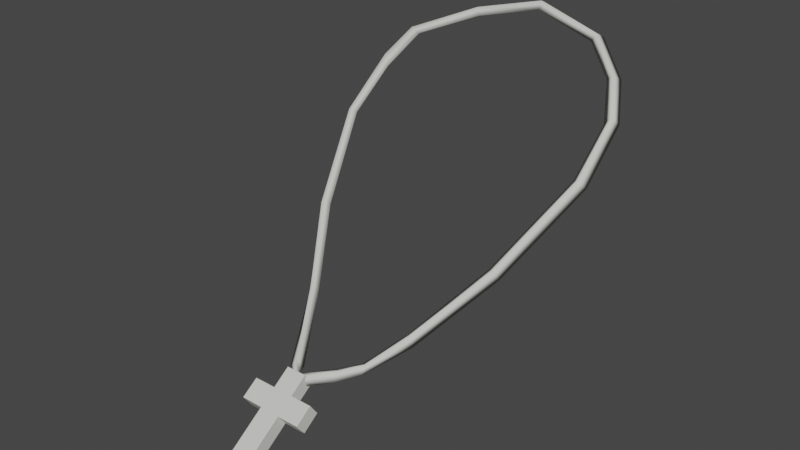# Source: untitled2.blend  (saved by Blender 3.3.6; exported with 4.5.12 LTS)
import bpy
from mathutils import Matrix  # noqa: F401  (used for matrix-valued properties, if any)

bpy.ops.wm.read_factory_settings(use_empty=True)
scene = bpy.context.scene
scene.name = 'crossnecklace'

# ---- collections
col_collection = bpy.data.collections.new('Collection'); scene.collection.children.link(col_collection)
col_crossnecklace = bpy.data.collections.new('crossnecklace'); scene.collection.children.link(col_crossnecklace)

# ---- materials (node trees are filled in below, after node groups)
mat_models_player_scout_scout_red = bpy.data.materials.new('models\\player\\scout\\scout_red')
mat_models_player_scout_scout_red.use_transparent_shadow = False
mat_models_player_scout_scout_red.diffuse_color = (0.6744, 0.6869, 0.6351, 1.0)

# ---- material node trees

# ---- world
world_world = bpy.data.worlds.new('World'); scene.world = world_world
world_world.use_nodes = True; world_world.node_tree.nodes.clear()
_N = world_world.node_tree.nodes; _L = world_world.node_tree.links
n0 = _N.new('ShaderNodeOutputWorld'); n0.name = 'World Output'; n0.location = (300, 300)
n1 = _N.new('ShaderNodeBackground'); n1.name = 'Background'; n1.location = (10, 300)
n1.inputs[0].default_value = (0.05088, 0.05088, 0.05088, 1.0)
_L.new(n1.outputs[0], n0.inputs[0])
n0.is_active_output = True
world_world.color = (0.05088, 0.05088, 0.05088)
world_world.use_sun_shadow = False
world_world.sun_shadow_jitter_overblur = 0.0

# ---- meshes
me_crossnecklace = bpy.data.meshes.new('crossnecklace')
me_crossnecklace.from_pydata([(-0.01657, -2.466, 66.29), (-0.3098, -2.291, 66.36), (-0.01741, -2.734, 66.26), (-0.04151, -2.692, 66.05), (-0.3934, -2.379, 66.18), (-0.1965, -2.191, 66.22), (-1.12, -0.7828, 66.93), (-1.233, -0.9007, 66.99), (-1.994, 0.5266, 68.02), (-2.132, 0.4052, 68.06), (-2.715, 2.187, 69.37), (-2.237, 0.5131, 67.88), (-2.978, 2.234, 69.26), (-2.86, 2.106, 69.43), (-2.927, 3.347, 70.13), (-2.844, 3.279, 70.36), (-2.685, 4.124, 70.74), (-2.617, 3.919, 70.86), (-1.35, 4.59, 71.39), (-1.321, -0.8754, 66.77), (-2.68, 3.177, 70.15), (-2.433, 3.943, 70.75), (-1.397, 4.807, 71.28), (-1.282, 4.538, 71.22), (0.0, 4.904, 71.51), (0.0, 4.976, 71.69), (1.575, 4.591, 71.39), (0.0, 5.208, 71.59), (1.627, 4.807, 71.28), (1.499, 4.539, 71.22), (2.252, 3.945, 70.75), (2.398, 3.927, 70.86), (2.823, 3.252, 70.33), (2.688, 3.195, 70.16), (2.863, 2.092, 69.42), (2.717, 2.173, 69.36), (2.057, 0.5053, 67.96), (2.294, 0.4885, 67.8), (1.202, -0.8209, 66.83), (1.385, -0.9201, 66.65), (0.7607, -1.626, 66.39), (2.98, 2.221, 69.25), (2.481, 4.119, 70.74), (2.927, 3.364, 70.15), (0.9084, -1.84, 66.3), (0.5002, -2.029, 66.38), (0.64, -2.252, 66.26), (0.6581, -2.18, 66.46), (0.9245, -1.718, 66.48), (1.318, -0.9427, 66.88), (2.196, 0.3819, 67.99), (0.1913, -4.275, 64.81), (0.1993, -4.286, 64.81), (0.1913, -2.583, 66.39), (0.1993, -2.572, 66.39), (0.1913, -4.46, 65.07), (0.1993, -4.462, 65.06), (0.1913, -2.399, 66.13), (0.1993, -2.397, 66.14), (-0.2315, -4.275, 64.81), (-0.2395, -4.286, 64.81), (-0.2315, -2.583, 66.39), (-0.2395, -2.572, 66.39), (-0.2315, -2.399, 66.13), (-0.2395, -2.397, 66.14), (-0.2315, -4.46, 65.07), (-0.2395, -4.462, 65.06), (0.1993, -3.3, 65.88), (0.1913, -3.299, 65.89), (0.1913, -3.114, 65.63), (0.1993, -3.125, 65.63), (-0.2315, -3.12, 65.62), (-0.2395, -3.125, 65.63), (-0.2474, -3.12, 65.62), (-0.2395, -3.114, 65.63), (-0.2315, -3.299, 65.89), (-0.2395, -3.3, 65.88), (0.1913, -2.951, 66.13), (0.1993, -2.94, 66.13), (0.1993, -2.765, 65.88), (0.1913, -2.767, 65.87), (-0.2395, -2.94, 66.13), (-0.2315, -2.951, 66.13), (-0.2395, -2.765, 65.88), (-0.2315, -2.76, 65.87), (-0.2395, -2.767, 65.87), (-0.2474, -2.76, 65.87), (0.6631, -2.951, 66.13), (0.6711, -2.947, 66.13), (0.6631, -2.94, 66.13), (0.6631, -3.299, 65.89), (0.6631, -3.3, 65.88), (0.6711, -3.294, 65.88), (-0.7113, -2.771, 65.88), (-0.7033, -2.76, 65.87), (-0.7033, -3.12, 65.62), (-0.7113, -3.118, 65.63), (0.6631, -3.125, 65.63), (0.6631, -3.114, 65.63), (0.6711, -3.118, 65.63), (-0.7033, -3.3, 65.88), (-0.7033, -3.299, 65.89), (-0.7113, -3.294, 65.88), (0.6631, -2.767, 65.87), (0.6631, -2.765, 65.88), (0.6711, -2.771, 65.88), (-0.7033, -2.951, 66.13), (-0.7033, -2.94, 66.13), (-0.7113, -2.947, 66.13)], [], [(0, 1, 2), (1, 3, 2), (1, 4, 3), (4, 0, 3), (4, 5, 0), (0, 5, 1), (6, 1, 5), (6, 7, 1), (8, 7, 6), (8, 9, 7), (10, 9, 8), (11, 10, 8), (11, 12, 10), (13, 12, 11), (13, 14, 12), (13, 15, 14), (15, 16, 14), (15, 17, 16), (18, 16, 17), (11, 8, 6), (11, 6, 19), (19, 6, 5), (19, 5, 4), (1, 19, 4), (1, 7, 19), (7, 11, 19), (7, 9, 11), (13, 11, 9), (10, 13, 9), (20, 13, 10), (12, 20, 10), (12, 14, 20), (14, 21, 20), (14, 16, 21), (22, 21, 16), (22, 23, 21), (21, 23, 18), (24, 18, 23), (24, 25, 18), (24, 26, 25), (22, 24, 23), (22, 27, 24), (20, 15, 13), (21, 15, 20), (21, 17, 15), (21, 18, 17), (18, 22, 16), (25, 22, 18), (25, 27, 22), (25, 28, 27), (28, 24, 27), (28, 29, 24), (24, 29, 26), (30, 26, 29), (30, 31, 26), (32, 31, 30), (32, 30, 33), (33, 34, 32), (33, 35, 34), (36, 34, 35), (37, 36, 35), (37, 38, 36), (37, 39, 38), (39, 40, 38), (37, 35, 41), (41, 35, 33), (30, 42, 43), (42, 30, 29), (42, 29, 28), (26, 42, 28), (25, 26, 28), (34, 43, 32), (42, 32, 43), (42, 31, 32), (26, 31, 42), (39, 44, 40), (44, 45, 40), (44, 46, 45), (46, 0, 45), (46, 3, 0), (2, 3, 46), (2, 46, 47), (47, 46, 44), (47, 44, 48), (48, 44, 39), (48, 39, 49), (49, 39, 37), (49, 37, 50), (34, 50, 37), (34, 37, 41), (34, 41, 43), (41, 33, 43), (30, 43, 33), (36, 50, 34), (38, 50, 36), (38, 49, 50), (38, 48, 49), (38, 40, 48), (45, 48, 40), (45, 47, 48), (0, 47, 45), (0, 2, 47), (79, 58, 54, 78), (83, 81, 62, 64), (55, 68, 75, 65), (52, 70, 67, 56), (77, 53, 61, 82), (71, 69, 51, 59), (77, 68, 90, 87), (62, 54, 58, 64), (69, 80, 103, 98), (63, 57, 80, 84), (60, 66, 76, 72), (85, 84, 80, 69, 71, 74), (79, 78, 89, 104), (67, 70, 97, 91), (96, 102, 108, 93), (81, 83, 86, 94, 107), (73, 72, 76, 100, 95), (68, 77, 82, 75), (86, 85, 74, 73, 95, 94), (75, 82, 106, 101), (99, 105, 88, 92), (71, 72, 73, 74), (83, 84, 85, 86), (87, 88, 89), (90, 91, 92), (97, 98, 99), (100, 101, 102), (103, 104, 105), (106, 107, 108), (68, 55, 56, 67), (80, 57, 58, 79), (71, 59, 60, 72), (82, 61, 62, 81), (66, 56, 55, 65), (54, 62, 61, 53), (59, 51, 52, 60), (64, 58, 57, 63), (51, 69, 70, 52), (65, 75, 76, 66), (53, 77, 78, 54), (63, 84, 83, 64), (87, 90, 92, 88), (94, 95, 96, 93), (99, 92, 91, 97), (102, 96, 95, 100), (98, 103, 105, 99), (101, 106, 108, 102), (104, 89, 88, 105), (107, 94, 93, 108), (81, 107, 106, 82), (100, 76, 75, 101), (69, 98, 97, 70), (90, 68, 67, 91), (77, 87, 89, 78), (103, 80, 79, 104), (60, 52, 56, 66)])
me_crossnecklace.polygons.foreach_set('use_smooth', [True] * 158)
_k = set([(51, 59), (51, 69), (52, 56), (52, 60), (52, 70), (53, 61), (53, 77), (54, 58), (54, 62), (54, 78), (55, 65), (55, 68), (56, 66), (56, 67), (57, 63), (57, 80), (58, 64), (58, 79), (59, 71), (60, 66), (60, 72), (61, 82), (62, 64), (62, 81), (63, 84), (64, 83), (65, 75), (66, 76), (67, 70), (67, 91), (68, 75), (68, 77), (68, 90), (69, 71), (69, 80), (69, 98), (70, 97), (71, 74), (72, 73), (72, 76), (73, 74), (73, 95), (74, 85), (75, 82), (75, 101), (76, 100), (77, 82), (77, 87), (78, 79), (78, 89), (79, 104), (80, 84), (80, 103), (81, 83), (81, 107), (82, 106), (83, 86), (84, 85), (85, 86), (86, 94), (87, 90), (88, 92), (88, 105), (89, 104), (91, 97), (92, 99), (93, 96), (93, 108), (94, 95), (94, 107), (95, 100), (96, 102), (98, 103), (99, 105), (101, 106), (102, 108)])
me_crossnecklace.attributes.new('sharp_edge', 'BOOLEAN', 'EDGE').data.foreach_set('value', [ (min(e.vertices), max(e.vertices)) in _k for e in me_crossnecklace.edges])
_uv = me_crossnecklace.uv_layers.new(name='UVMap')
_uv.uv.foreach_set('vector', [0.9881, 0.6017, 0.9894, 0.595, 0.9891, 0.6044, 0.9858, 0.5919, 0.9867, 0.6028, 0.9856, 0.6019, 0.9858, 0.5919, 0.9872, 0.5939, 0.9867, 0.6028, 0.9872, 0.5939, 0.9881, 0.6017, 0.9867, 0.6028, 0.9872, 0.5939, 0.9886, 0.5932, 0.9881, 0.6017, 0.9881, 0.6017, 0.9886, 0.5932, 0.9894, 0.595, 0.99, 0.5578, 0.9894, 0.595, 0.9886, 0.5932, 0.99, 0.5578, 0.991, 0.5589, 0.9894, 0.595, 0.99, 0.5214, 0.991, 0.5589, 0.99, 0.5578, 0.99, 0.5214, 0.9911, 0.5218, 0.991, 0.5589, 0.9892, 0.4824, 0.9911, 0.5218, 0.99, 0.5214, 0.9887, 0.5217, 0.9892, 0.4824, 0.99, 0.5214, 0.9887, 0.5217, 0.9879, 0.4829, 0.9892, 0.4824, 0.9867, 0.4827, 0.9879, 0.4829, 0.9887, 0.5217, 0.9867, 0.4827, 0.9863, 0.4597, 0.9879, 0.4829, 0.9867, 0.4827, 0.9851, 0.4577, 0.9863, 0.4597, 0.9851, 0.4577, 0.9856, 0.4397, 0.9863, 0.4597, 0.9851, 0.4577, 0.9844, 0.4402, 0.9856, 0.4397, 0.9841, 0.4148, 0.9856, 0.4397, 0.9844, 0.4402, 0.9887, 0.5217, 0.99, 0.5214, 0.99, 0.5578, 0.9887, 0.5217, 0.99, 0.5578, 0.9887, 0.5578, 0.9887, 0.5578, 0.99, 0.5578, 0.9886, 0.5932, 0.9887, 0.5578, 0.9886, 0.5932, 0.9872, 0.5939, 0.9858, 0.5919, 0.9887, 0.5578, 0.9872, 0.5939, 0.9858, 0.5919, 0.9875, 0.5569, 0.9887, 0.5578, 0.9875, 0.5569, 0.9887, 0.5217, 0.9887, 0.5578, 0.9875, 0.5569, 0.9874, 0.5219, 0.9887, 0.5217, 0.9867, 0.4827, 0.9887, 0.5217, 0.9874, 0.5219, 0.9892, 0.4824, 0.9901, 0.4811, 0.9911, 0.5218, 0.9879, 0.4599, 0.9901, 0.4811, 0.9892, 0.4824, 0.9879, 0.4829, 0.9879, 0.4599, 0.9892, 0.4824, 0.9879, 0.4829, 0.9863, 0.4597, 0.9879, 0.4599, 0.9863, 0.4597, 0.9872, 0.4388, 0.9879, 0.4599, 0.9863, 0.4597, 0.9856, 0.4397, 0.9872, 0.4388, 0.9854, 0.4153, 0.9872, 0.4388, 0.9856, 0.4397, 0.9854, 0.4153, 0.987, 0.4156, 0.9872, 0.4388, 0.9872, 0.4388, 0.987, 0.4156, 0.988, 0.416, 0.9865, 0.3803, 0.988, 0.416, 0.987, 0.4156, 0.9865, 0.3803, 0.9876, 0.3806, 0.988, 0.416, 0.9865, 0.3803, 0.9915, 0.3534, 0.9876, 0.3806, 0.9854, 0.4153, 0.9865, 0.3803, 0.987, 0.4156, 0.9854, 0.4153, 0.985, 0.3782, 0.9865, 0.3803, 0.9879, 0.4599, 0.989, 0.4555, 0.9901, 0.4811, 0.9872, 0.4388, 0.989, 0.4555, 0.9879, 0.4599, 0.9872, 0.4388, 0.9884, 0.44, 0.989, 0.4555, 0.9872, 0.4388, 0.988, 0.416, 0.9884, 0.44, 0.9841, 0.4148, 0.9854, 0.4153, 0.9856, 0.4397, 0.9841, 0.3767, 0.9854, 0.4153, 0.9841, 0.4148, 0.9841, 0.3767, 0.985, 0.3782, 0.9854, 0.4153, 0.9841, 0.3767, 0.9893, 0.3485, 0.985, 0.3782, 0.9893, 0.3485, 0.9865, 0.3803, 0.985, 0.3782, 0.9893, 0.3485, 0.9904, 0.3518, 0.9865, 0.3803, 0.9865, 0.3803, 0.9904, 0.3518, 0.9915, 0.3534, 0.9921, 0.3306, 0.9915, 0.3534, 0.9904, 0.3518, 0.9921, 0.3306, 0.9932, 0.3308, 0.9915, 0.3534, 0.9949, 0.3118, 0.9932, 0.3308, 0.9921, 0.3306, 0.9949, 0.3118, 0.9921, 0.3306, 0.994, 0.3069, 0.994, 0.3069, 0.9967, 0.2868, 0.9949, 0.3118, 0.994, 0.3069, 0.9956, 0.2845, 0.9967, 0.2868, 0.9948, 0.2441, 0.9967, 0.2868, 0.9956, 0.2845, 0.9932, 0.2445, 0.9948, 0.2441, 0.9956, 0.2845, 0.9932, 0.2445, 0.9935, 0.2091, 0.9948, 0.2441, 0.9932, 0.2445, 0.992, 0.2091, 0.9935, 0.2091, 0.992, 0.2091, 0.9926, 0.1894, 0.9935, 0.2091, 0.9932, 0.2445, 0.9956, 0.2845, 0.9942, 0.2836, 0.9942, 0.2836, 0.9956, 0.2845, 0.994, 0.3069, 0.9921, 0.3306, 0.9911, 0.3261, 0.9926, 0.3061, 0.9911, 0.3261, 0.9921, 0.3306, 0.9904, 0.3518, 0.9911, 0.3261, 0.9904, 0.3518, 0.9893, 0.3485, 0.9883, 0.347, 0.9911, 0.3261, 0.9893, 0.3485, 0.9841, 0.3767, 0.9883, 0.347, 0.9893, 0.3485, 0.9929, 0.2834, 0.9926, 0.3061, 0.9912, 0.3055, 0.9911, 0.3261, 0.9912, 0.3055, 0.9926, 0.3061, 0.9911, 0.3261, 0.99, 0.3247, 0.9912, 0.3055, 0.9883, 0.347, 0.99, 0.3247, 0.9911, 0.3261, 0.992, 0.2091, 0.9909, 0.1877, 0.9926, 0.1894, 0.9909, 0.1877, 0.9921, 0.1785, 0.9926, 0.1894, 0.9909, 0.1877, 0.9901, 0.1761, 0.9921, 0.1785, 0.9901, 0.1761, 0.9915, 0.1676, 0.9921, 0.1785, 0.9901, 0.1761, 0.9894, 0.1644, 0.9915, 0.1676, 0.9881, 0.164, 0.9894, 0.1644, 0.9901, 0.1761, 0.9881, 0.164, 0.9901, 0.1761, 0.9888, 0.1762, 0.9888, 0.1762, 0.9901, 0.1761, 0.9909, 0.1877, 0.9888, 0.1762, 0.9909, 0.1877, 0.9896, 0.1883, 0.9896, 0.1883, 0.9909, 0.1877, 0.992, 0.2091, 0.9896, 0.1883, 0.992, 0.2091, 0.9906, 0.209, 0.9906, 0.209, 0.992, 0.2091, 0.9932, 0.2445, 0.9906, 0.209, 0.9932, 0.2445, 0.9918, 0.2438, 0.9929, 0.2834, 0.9918, 0.2438, 0.9932, 0.2445, 0.9929, 0.2834, 0.9932, 0.2445, 0.9942, 0.2836, 0.9929, 0.2834, 0.9942, 0.2836, 0.9926, 0.3061, 0.9942, 0.2836, 0.994, 0.3069, 0.9926, 0.3061, 0.9921, 0.3306, 0.9926, 0.3061, 0.994, 0.3069, 0.9948, 0.2441, 0.996, 0.244, 0.9967, 0.2868, 0.9935, 0.2091, 0.996, 0.244, 0.9948, 0.2441, 0.9935, 0.2091, 0.9948, 0.2085, 0.996, 0.244, 0.9935, 0.2091, 0.994, 0.1882, 0.9948, 0.2085, 0.9935, 0.2091, 0.9926, 0.1894, 0.994, 0.1882, 0.9921, 0.1785, 0.994, 0.1882, 0.9926, 0.1894, 0.9921, 0.1785, 0.9934, 0.1765, 0.994, 0.1882, 0.9915, 0.1676, 0.9934, 0.1765, 0.9921, 0.1785, 0.9915, 0.1676, 0.9928, 0.1648, 0.9934, 0.1765, 0.0, 0.0, 0.0, 0.0, 0.0, 0.0, 0.0, 0.0, 0.0, 0.0, 0.0, 0.0, 0.0, 0.0, 0.0, 0.0, 0.0, 0.0, 0.0, 0.0, 0.0, 0.0, 0.0, 0.0, 0.0, 0.0, 0.0, 0.0, 0.0, 0.0, 0.0, 0.0, 0.0, 0.0, 0.0, 0.0, 0.0, 0.0, 0.0, 0.0, 0.0, 0.0, 0.0, 0.0, 0.0, 0.0, 0.0, 0.0, 0.0, 0.0, 0.0, 0.0, 0.0, 0.0, 0.0, 0.0, 0.0, 0.0, 0.0, 0.0, 0.0, 0.0, 0.0, 0.0, 0.0, 0.0, 0.0, 0.0, 0.0, 0.0, 0.0, 0.0, 0.0, 0.0, 0.0, 0.0, 0.0, 0.0, 0.0, 0.0, 0.0, 0.0, 0.0, 0.0, 0.0, 0.0, 0.0, 0.0, 0.0, 0.0, 0.0, 0.0, 0.0, 0.0, 0.0, 0.0, 0.0, 0.0, 0.0, 0.0, 0.0, 0.0, 0.0, 0.0, 0.0, 0.0, 0.0, 0.0, 0.0, 0.0, 0.0, 0.0, 0.0, 0.0, 0.0, 0.0, 0.0, 0.0, 0.0, 0.0, 0.0, 0.0, 0.0, 0.0, 0.0, 0.0, 0.0, 0.0, 0.0, 0.0, 0.0, 0.0, 0.0, 0.0, 0.0, 0.0, 0.0, 0.0, 0.0, 0.0, 0.0, 0.0, 0.0, 0.0, 0.0, 0.0, 0.0, 0.0, 0.0, 0.0, 0.0, 0.0, 0.0, 0.0, 0.0, 0.0, 0.0, 0.0, 0.0, 0.0, 0.0, 0.0, 0.0, 0.0, 0.0, 0.0, 0.0, 0.0, 0.0, 0.0, 0.0, 0.0, 0.0, 0.0, 0.0, 0.0, 0.0, 0.0, 0.0, 0.0, 0.0, 0.0, 0.0, 0.0, 0.0, 0.0, 0.0, 0.0, 0.0, 0.0, 0.0, 0.0, 0.0, 0.0, 0.0, 0.0, 0.0, 0.0, 0.0, 0.0, 0.0, 0.0, 0.0, 0.0, 0.0, 0.0, 0.0, 0.0, 0.0, 0.0, 0.0, 0.0, 0.0, 0.0, 0.0, 0.0, 0.0, 0.0, 0.0, 0.0, 0.0, 0.0, 0.0, 0.0, 0.0, 0.0, 0.0, 0.0, 0.0, 0.0, 0.0, 0.0, 0.0, 0.0, 0.0, 0.0, 0.0, 0.0, 0.0, 0.0, 0.0, 0.0, 0.0, 0.0, 0.0, 0.0, 0.0, 0.0, 0.0, 0.0, 0.0, 0.0, 0.0, 0.0, 0.0, 0.0, 0.0, 0.0, 0.0, 0.0, 0.0, 0.0, 0.0, 0.0, 0.0, 0.0, 0.0, 0.0, 0.0, 0.0, 0.0, 0.0, 0.0, 0.0, 0.0, 0.0, 0.0, 0.0, 0.0, 0.0, 0.0, 0.0, 0.0, 0.0, 0.0, 0.0, 0.0, 0.0, 0.0, 0.0, 0.0, 0.0, 0.0, 0.0, 0.0, 0.0, 0.0, 0.0, 0.0, 0.0, 0.0, 0.0, 0.0, 0.0, 0.0, 0.0, 0.0, 0.0, 0.0, 0.0, 0.0, 0.0, 0.0, 0.0, 0.0, 0.0, 0.0, 0.0, 0.0, 0.0, 0.0, 0.0, 0.0, 0.0, 0.0, 0.0, 0.0, 0.0, 0.0, 0.0, 0.0, 0.0, 0.0, 0.0, 0.0, 0.0, 0.0, 0.0, 0.0, 0.0, 0.0, 0.0, 0.0, 0.0, 0.0, 0.0, 0.0, 0.0, 0.0, 0.0, 0.0, 0.0, 0.0, 0.0, 0.0, 0.0, 0.0, 0.0, 0.0, 0.0, 0.0, 0.0, 0.0, 0.0, 0.0, 0.0, 0.0, 0.0, 0.0, 0.0, 0.0, 0.0, 0.0, 0.0, 0.0, 0.0, 0.0, 0.0, 0.0, 0.0, 0.0, 0.0, 0.0, 0.0, 0.0, 0.0, 0.0, 0.0, 0.0, 0.0, 0.0, 0.0, 0.0, 0.0, 0.0, 0.0, 0.0, 0.0, 0.0, 0.0, 0.0, 0.0, 0.0, 0.0, 0.0, 0.0, 0.0, 0.0, 0.0, 0.0, 0.0, 0.0, 0.0, 0.0, 0.0, 0.0, 0.0, 0.0, 0.0, 0.0, 0.0, 0.0, 0.0, 0.0, 0.0, 0.0, 0.0, 0.0, 0.0, 0.0, 0.0, 0.0, 0.0, 0.0, 0.0, 0.0, 0.0, 0.0, 0.0, 0.0, 0.0, 0.0, 0.0, 0.0, 0.0, 0.0, 0.0, 0.0])
me_crossnecklace.materials.append(mat_models_player_scout_scout_red)
me_crossnecklace.update()
me_crossnecklace.normals_split_custom_set([tuple(v) for v in zip(*[iter([0.1204, 0.8425, 0.525, -0.01018, -0.3065, 0.9518, -0.1228, -0.9025, 0.4129, -0.01018, -0.3065, 0.9518, -0.2138, -0.4555, -0.8642, -0.1228, -0.9025, 0.4129, -0.01018, -0.3065, 0.9518, -0.5836, -0.5947, -0.553, -0.2138, -0.4555, -0.8642, -0.5836, -0.5947, -0.553, 0.1204, 0.8425, 0.525, -0.2138, -0.4555, -0.8642, -0.5836, -0.5947, -0.553, 0.7271, 0.5169, -0.4517, 0.1204, 0.8425, 0.525, 0.1204, 0.8425, 0.525, 0.7271, 0.5169, -0.4517, -0.01018, -0.3065, 0.9518, 0.8384, 0.5425, 0.0525, -0.01018, -0.3065, 0.9518, 0.7271, 0.5169, -0.4517, 0.8384, 0.5425, 0.0525, -0.1625, -0.5988, 0.7842, -0.01018, -0.3065, 0.9518, 0.9118, 0.3822, 0.1505, -0.1625, -0.5988, 0.7842, 0.8384, 0.5425, 0.0525, 0.9118, 0.3822, 0.1505, -0.2516, -0.6915, 0.6771, -0.1625, -0.5988, 0.7842, 0.9847, 0.1738, 0.0155, -0.2516, -0.6915, 0.6771, 0.9118, 0.3822, 0.1505, -0.7049, 0.176, -0.6872, 0.9847, 0.1738, 0.0155, 0.9118, 0.3822, 0.1505, -0.7049, 0.176, -0.6872, -0.7703, 0.3073, -0.5588, 0.9847, 0.1738, 0.0155, -0.3089, -0.6273, 0.7149, -0.7703, 0.3073, -0.5588, -0.7049, 0.176, -0.6872, -0.3089, -0.6273, 0.7149, -0.7066, 0.4681, -0.5308, -0.7703, 0.3073, -0.5588, -0.3089, -0.6273, 0.7149, -0.4296, -0.5093, 0.7457, -0.7066, 0.4681, -0.5308, -0.4296, -0.5093, 0.7457, -0.625, 0.7661, -0.1499, -0.7066, 0.4681, -0.5308, -0.4296, -0.5093, 0.7457, -0.3573, -0.3629, 0.8606, -0.625, 0.7661, -0.1499, -0.1449, -0.3692, 0.918, -0.625, 0.7661, -0.1499, -0.3573, -0.3629, 0.8606, -0.7049, 0.176, -0.6872, 0.9118, 0.3822, 0.1505, 0.8384, 0.5425, 0.0525, -0.7049, 0.176, -0.6872, 0.8384, 0.5425, 0.0525, -0.6677, 0.03201, -0.7438, -0.6677, 0.03201, -0.7438, 0.8384, 0.5425, 0.0525, 0.7271, 0.5169, -0.4517, -0.6677, 0.03201, -0.7438, 0.7271, 0.5169, -0.4517, -0.5836, -0.5947, -0.553, -0.01018, -0.3065, 0.9518, -0.6677, 0.03201, -0.7438, -0.5836, -0.5947, -0.553, -0.01018, -0.3065, 0.9518, -0.1625, -0.5988, 0.7842, -0.6677, 0.03201, -0.7438, -0.1625, -0.5988, 0.7842, -0.7049, 0.176, -0.6872, -0.6677, 0.03201, -0.7438, -0.1625, -0.5988, 0.7842, -0.2516, -0.6915, 0.6771, -0.7049, 0.176, -0.6872, -0.3089, -0.6273, 0.7149, -0.7049, 0.176, -0.6872, -0.2516, -0.6915, 0.6771, 0.9847, 0.1738, 0.0155, -0.3089, -0.6273, 0.7149, -0.2516, -0.6915, 0.6771, 0.9945, -0.04339, -0.0954, -0.3089, -0.6273, 0.7149, 0.9847, 0.1738, 0.0155, -0.7703, 0.3073, -0.5588, 0.9945, -0.04339, -0.0954, 0.9847, 0.1738, 0.0155, -0.7703, 0.3073, -0.5588, -0.7066, 0.4681, -0.5308, 0.9945, -0.04339, -0.0954, -0.7066, 0.4681, -0.5308, 0.7693, -0.4449, -0.4585, 0.9945, -0.04339, -0.0954, -0.7066, 0.4681, -0.5308, -0.625, 0.7661, -0.1499, 0.7693, -0.4449, -0.4585, -0.3481, 0.9334, -0.08722, 0.7693, -0.4449, -0.4585, -0.625, 0.7661, -0.1499, -0.3481, 0.9334, -0.08722, 0.4488, -0.649, -0.6143, 0.7693, -0.4449, -0.4585, 0.7693, -0.4449, -0.4585, 0.4488, -0.649, -0.6143, -0.1449, -0.3692, 0.918, 0.02922, -0.7237, -0.6895, -0.1449, -0.3692, 0.918, 0.4488, -0.649, -0.6143, 0.02922, -0.7237, -0.6895, -0.01188, -0.2707, 0.9626, -0.1449, -0.3692, 0.918, 0.02922, -0.7237, -0.6895, 0.1967, -0.3369, 0.9208, -0.01188, -0.2707, 0.9626, -0.3481, 0.9334, -0.08722, 0.02922, -0.7237, -0.6895, 0.4488, -0.649, -0.6143, -0.3481, 0.9334, -0.08722, -0.01825, 0.9984, 0.05391, 0.02922, -0.7237, -0.6895, 0.9945, -0.04339, -0.0954, -0.4296, -0.5093, 0.7457, -0.3089, -0.6273, 0.7149, 0.7693, -0.4449, -0.4585, -0.4296, -0.5093, 0.7457, 0.9945, -0.04339, -0.0954, 0.7693, -0.4449, -0.4585, -0.3573, -0.3629, 0.8606, -0.4296, -0.5093, 0.7457, 0.7693, -0.4449, -0.4585, -0.1449, -0.3692, 0.918, -0.3573, -0.3629, 0.8606, -0.1449, -0.3692, 0.918, -0.3481, 0.9334, -0.08722, -0.625, 0.7661, -0.1499, -0.01188, -0.2707, 0.9626, -0.3481, 0.9334, -0.08722, -0.1449, -0.3692, 0.918, -0.01188, -0.2707, 0.9626, -0.01825, 0.9984, 0.05391, -0.3481, 0.9334, -0.08722, -0.01188, -0.2707, 0.9626, 0.4124, 0.909, -0.05954, -0.01825, 0.9984, 0.05391, 0.4124, 0.909, -0.05954, 0.02922, -0.7237, -0.6895, -0.01825, 0.9984, 0.05391, 0.4124, 0.909, -0.05954, -0.5267, -0.611, -0.591, 0.02922, -0.7237, -0.6895, 0.02922, -0.7237, -0.6895, -0.5267, -0.611, -0.591, 0.1967, -0.3369, 0.9208, -0.8045, -0.4085, -0.4312, 0.1967, -0.3369, 0.9208, -0.5267, -0.611, -0.591, -0.8045, -0.4085, -0.4312, 0.2637, -0.4339, 0.8615, 0.1967, -0.3369, 0.9208, 0.3848, -0.4937, 0.7799, 0.2637, -0.4339, 0.8615, -0.8045, -0.4085, -0.4312, 0.3848, -0.4937, 0.7799, -0.8045, -0.4085, -0.4312, -0.9824, -0.08103, -0.1684, -0.9824, -0.08103, -0.1684, 0.3008, -0.6298, 0.7162, 0.3848, -0.4937, 0.7799, -0.9824, -0.08103, -0.1684, -0.987, 0.1599, 0.01346, 0.3008, -0.6298, 0.7162, -0.9257, 0.349, 0.146, 0.3008, -0.6298, 0.7162, -0.987, 0.1599, 0.01346, 0.703, 0.2072, -0.6803, -0.9257, 0.349, 0.146, -0.987, 0.1599, 0.01346, 0.703, 0.2072, -0.6803, -0.8741, 0.4781, 0.0854, -0.9257, 0.349, 0.146, 0.703, 0.2072, -0.6803, 0.6467, 0.1259, -0.7523, -0.8741, 0.4781, 0.0854, 0.6467, 0.1259, -0.7523, -0.8117, 0.5488, -0.1998, -0.8741, 0.4781, 0.0854, 0.703, 0.2072, -0.6803, -0.987, 0.1599, 0.01346, 0.7721, 0.3217, -0.548, 0.7721, 0.3217, -0.548, -0.987, 0.1599, 0.01346, -0.9824, -0.08103, -0.1684, -0.8045, -0.4085, -0.4312, 0.6154, 0.7542, -0.2291, 0.7272, 0.5169, -0.4517, 0.6154, 0.7542, -0.2291, -0.8045, -0.4085, -0.4312, -0.5267, -0.611, -0.591, 0.6154, 0.7542, -0.2291, -0.5267, -0.611, -0.591, 0.4124, 0.909, -0.05954, 0.1967, -0.3369, 0.9208, 0.6154, 0.7542, -0.2291, 0.4124, 0.909, -0.05954, -0.01188, -0.2707, 0.9626, 0.1967, -0.3369, 0.9208, 0.4124, 0.909, -0.05954, 0.3008, -0.6298, 0.7162, 0.7272, 0.5169, -0.4517, 0.3848, -0.4937, 0.7799, 0.6154, 0.7542, -0.2291, 0.3848, -0.4937, 0.7799, 0.7272, 0.5169, -0.4517, 0.6154, 0.7542, -0.2291, 0.2637, -0.4339, 0.8615, 0.3848, -0.4937, 0.7799, 0.1967, -0.3369, 0.9208, 0.2637, -0.4339, 0.8615, 0.6154, 0.7542, -0.2291, 0.6467, 0.1259, -0.7523, 0.6366, -0.2313, -0.7357, -0.8117, 0.5488, -0.1998, 0.6366, -0.2313, -0.7357, -0.7646, 0.6417, 0.05935, -0.8117, 0.5488, -0.1998, 0.6366, -0.2313, -0.7357, 0.5448, -0.4285, -0.7208, -0.7646, 0.6417, 0.05935, 0.5448, -0.4285, -0.7208, 0.1204, 0.8425, 0.525, -0.7646, 0.6417, 0.05935, 0.5448, -0.4285, -0.7208, -0.2138, -0.4555, -0.8642, 0.1204, 0.8425, 0.525, -0.1228, -0.9025, 0.4129, -0.2138, -0.4555, -0.8642, 0.5448, -0.4285, -0.7208, -0.1228, -0.9025, 0.4129, 0.5448, -0.4285, -0.7208, 0.369, -0.4056, 0.8363, 0.369, -0.4056, 0.8363, 0.5448, -0.4285, -0.7208, 0.6366, -0.2313, -0.7357, 0.369, -0.4056, 0.8363, 0.6366, -0.2313, -0.7357, 0.3143, -0.4037, 0.8592, 0.3143, -0.4037, 0.8592, 0.6366, -0.2313, -0.7357, 0.6467, 0.1259, -0.7523, 0.3143, -0.4037, 0.8592, 0.6467, 0.1259, -0.7523, 0.1873, -0.6188, 0.7629, 0.1873, -0.6188, 0.7629, 0.6467, 0.1259, -0.7523, 0.703, 0.2072, -0.6803, 0.1873, -0.6188, 0.7629, 0.703, 0.2072, -0.6803, 0.2688, -0.6986, 0.6631, 0.3008, -0.6298, 0.7162, 0.2688, -0.6986, 0.6631, 0.703, 0.2072, -0.6803, 0.3008, -0.6298, 0.7162, 0.703, 0.2072, -0.6803, 0.7721, 0.3217, -0.548, 0.3008, -0.6298, 0.7162, 0.7721, 0.3217, -0.548, 0.7272, 0.5169, -0.4517, 0.7721, 0.3217, -0.548, -0.9824, -0.08103, -0.1684, 0.7272, 0.5169, -0.4517, -0.8045, -0.4085, -0.4312, 0.7272, 0.5169, -0.4517, -0.9824, -0.08103, -0.1684, -0.9257, 0.349, 0.146, 0.2688, -0.6986, 0.6631, 0.3008, -0.6298, 0.7162, -0.8741, 0.4781, 0.0854, 0.2688, -0.6986, 0.6631, -0.9257, 0.349, 0.146, -0.8741, 0.4781, 0.0854, 0.1873, -0.6188, 0.7629, 0.2688, -0.6986, 0.6631, -0.8741, 0.4781, 0.0854, 0.3143, -0.4037, 0.8592, 0.1873, -0.6188, 0.7629, -0.8741, 0.4781, 0.0854, -0.8117, 0.5488, -0.1998, 0.3143, -0.4037, 0.8592, -0.7646, 0.6417, 0.05935, 0.3143, -0.4037, 0.8592, -0.8117, 0.5488, -0.1998, -0.7646, 0.6417, 0.05935, 0.369, -0.4056, 0.8363, 0.3143, -0.4037, 0.8592, 0.1204, 0.8425, 0.525, 0.369, -0.4056, 0.8363, -0.7646, 0.6417, 0.05935, 0.1204, 0.8425, 0.525, -0.1228, -0.9025, 0.4129, 0.369, -0.4056, 0.8363, 1.0, 0.0, 0.0, 1.0, 0.0, 0.0, 1.0, 0.0, 0.0, 1.0, 0.0, 0.0, -1.0, 0.0, 0.0, -1.0, 0.0, 0.0, -1.0, 0.0, 0.0, -1.0, 0.0, 0.0, 0.0, -0.5764, 0.8172, 0.0, -0.5764, 0.8172, 0.0, -0.5764, 0.8172, 0.0, -0.5764, 0.8172, 1.0, 0.0, 0.0, 1.0, 0.0, 0.0, 1.0, 0.0, 0.0, 1.0, 0.0, 0.0, 0.0, -0.5764, 0.8172, 0.0, -0.5764, 0.8172, 0.0, -0.5764, 0.8172, 0.0, -0.5764, 0.8172, -9.527e-06, 0.5764, -0.8172, -9.527e-06, 0.5764, -0.8172, -9.527e-06, 0.5764, -0.8172, -9.527e-06, 0.5764, -0.8172, -9.514e-06, -0.5764, 0.8172, -9.514e-06, -0.5764, 0.8172, -9.514e-06, -0.5764, 0.8172, -9.514e-06, -0.5764, 0.8172, 0.0, 0.8172, 0.5764, 0.0, 0.8172, 0.5764, 0.0, 0.8172, 0.5764, 0.0, 0.8172, 0.5764, 0.0, 0.5764, -0.8172, 0.0, 0.5764, -0.8172, 0.0, 0.5764, -0.8172, 0.0, 0.5764, -0.8172, 6.162e-06, 0.5764, -0.8172, 6.162e-06, 0.5764, -0.8172, 6.162e-06, 0.5764, -0.8172, 6.162e-06, 0.5764, -0.8172, -1.0, 8.606e-09, 0.0, -1.0, 8.606e-09, 0.0, -1.0, 8.606e-09, 0.0, -1.0, 8.606e-09, 0.0, -1.598e-07, 0.5764, -0.8172, -1.598e-07, 0.5764, -0.8172, -1.598e-07, 0.5764, -0.8172, -1.598e-07, 0.5764, -0.8172, -1.598e-07, 0.5764, -0.8172, -1.598e-07, 0.5764, -0.8172, 0.0, 0.8172, 0.5764, 0.0, 0.8172, 0.5764, 0.0, 0.8172, 0.5764, 0.0, 0.8172, 0.5764, 0.0, -0.8172, -0.5764, 0.0, -0.8172, -0.5764, 0.0, -0.8172, -0.5764, 0.0, -0.8172, -0.5764, -1.0, 0.0, 0.0, -1.0, 0.0, 0.0, -1.0, 0.0, 0.0, -1.0, 0.0, 0.0, 6.579e-06, 0.8172, 0.5764, 6.579e-06, 0.8172, 0.5764, 6.579e-06, 0.8172, 0.5764, 6.579e-06, 0.8172, 0.5764, 6.579e-06, 0.8172, 0.5764, 0.0, -0.8172, -0.5764, 0.0, -0.8172, -0.5764, 0.0, -0.8172, -0.5764, 0.0, -0.8172, -0.5764, 0.0, -0.8172, -0.5764, 1.062e-05, -0.5764, 0.8172, 1.062e-05, -0.5764, 0.8172, 1.062e-05, -0.5764, 0.8172, 1.062e-05, -0.5764, 0.8172, 0.0, 0.5764, -0.8172, 0.0, 0.5764, -0.8172, 0.0, 0.5764, -0.8172, 0.0, 0.5764, -0.8172, 0.0, 0.5764, -0.8172, 0.0, 0.5764, -0.8172, -9.514e-06, -0.5764, 0.8172, -9.514e-06, -0.5764, 0.8172, -9.514e-06, -0.5764, 0.8172, -9.514e-06, -0.5764, 0.8172, 1.0, 0.0, 0.0, 1.0, 0.0, 0.0, 1.0, 0.0, 0.0, 1.0, 0.0, 0.0, -0.4865, 0.2025, -0.8499, -0.4081, 0.1371, -0.9026, -0.0003304, -0.1702, -0.9854, -0.0003304, -0.1702, -0.9854, -0.4081, 0.8042, -0.432, -0.4867, 0.7325, -0.476, 0.0, 0.9854, -0.1705, 0.0, 0.9854, -0.1705, 0.4603, -0.06108, 0.8856, 0.7586, 0.1109, 0.6421, 0.4604, 0.3546, 0.8138, 0.4606, -0.8137, 0.3546, 0.4605, -0.8855, -0.06111, 0.7587, -0.6419, 0.1108, 0.4604, -0.3547, -0.8138, 0.4606, 0.06099, -0.8855, 0.7587, -0.1111, -0.6419, -0.4604, -0.8856, -0.06103, -0.4605, -0.8137, 0.3547, -0.7586, -0.642, 0.1109, 0.4607, 0.8137, -0.3545, 0.4606, 0.8855, 0.06101, 0.7589, 0.6418, -0.1108, -0.4603, -0.06107, 0.8856, -0.4604, 0.3546, 0.8138, -0.7586, 0.1108, 0.642, 0.4082, -0.8042, 0.432, 0.4081, -0.8043, 0.4319, 0.4082, -0.8042, 0.432, 0.4081, -0.8043, 0.432, 0.4082, 0.8042, -0.432, 0.4081, 0.8043, -0.432, 0.4082, 0.8042, -0.432, 0.4081, 0.8043, -0.432, -0.4865, 0.2025, -0.8499, -0.408, 0.1371, -0.9026, -0.408, 0.1372, -0.9026, -0.4081, 0.1371, -0.9026, -0.4082, -0.137, 0.9025, -0.4082, -0.137, 0.9025, -0.4083, -0.1371, 0.9025, -0.4082, -0.137, 0.9025, -0.4082, -0.8042, 0.432, 0.4082, -0.8042, 0.432, 0.4081, -0.8043, 0.4319, -0.4081, -0.8043, 0.4319, 0.4082, -0.137, 0.9025, -0.4083, -0.1371, 0.9025, -0.4082, -0.137, 0.9025, 0.4082, -0.137, 0.9025, -0.408, 0.1371, -0.9026, 0.4083, 0.137, -0.9025, 0.4083, 0.137, -0.9025, -0.408, 0.1372, -0.9026, -0.4083, 0.8042, -0.432, 0.4082, 0.8042, -0.432, 0.4081, 0.8043, -0.432, -0.4082, 0.8043, -0.4319, 0.4083, 0.137, -0.9025, 0.4083, 0.137, -0.9025, 0.4083, 0.137, -0.9025, 0.4083, 0.137, -0.9025, -0.4081, -0.8043, 0.4319, -0.4082, -0.8042, 0.4321, -0.4081, -0.8043, 0.432, -0.4082, -0.8042, 0.432, 0.4082, -0.137, 0.9025, 0.4083, -0.1371, 0.9025, 0.4082, -0.137, 0.9025, 0.4082, -0.137, 0.9025, -0.4082, 0.8043, -0.4319, -0.4867, 0.7325, -0.476, -0.4081, 0.8042, -0.432, -0.4083, 0.8042, -0.432, 0.4603, -0.06108, 0.8856, 0.4606, -0.8137, 0.3546, 0.7587, -0.6419, 0.1108, 0.7586, 0.1109, 0.6421, -0.8164, 0.569, -0.09835, -0.8163, -0.09852, -0.5692, -0.8163, -0.09845, -0.5692, -0.8164, 0.569, -0.09835, 0.7587, -0.1111, -0.6419, 0.7587, -0.6419, 0.1108, 0.4605, -0.8855, -0.06111, 0.4604, -0.3547, -0.8138, -0.7586, -0.642, 0.1109, -0.8163, -0.09845, -0.5692, -0.8163, -0.09852, -0.5692, -0.4604, -0.8856, -0.06103, 0.4606, 0.06099, -0.8855, 0.4607, 0.8137, -0.3545, 0.7589, 0.6418, -0.1108, 0.7587, -0.1111, -0.6419, -0.4605, -0.8137, 0.3547, -0.4603, -0.06107, 0.8856, -0.7586, 0.1108, 0.642, -0.7586, -0.642, 0.1109, 0.4606, 0.8855, 0.06101, 0.4604, 0.3546, 0.8138, 0.7586, 0.1109, 0.6421, 0.7589, 0.6418, -0.1108, -0.4604, 0.3546, 0.8138, -0.8164, 0.569, -0.09835, -0.8164, 0.569, -0.09835, -0.7586, 0.1108, 0.642, -0.4082, -0.137, 0.9025, -0.4604, 0.3546, 0.8138, -0.4603, -0.06107, 0.8856, -0.4082, -0.137, 0.9025, -0.4604, -0.8856, -0.06103, -0.4081, -0.8043, 0.432, -0.4082, -0.8042, 0.4321, -0.4605, -0.8137, 0.3547, 0.4083, 0.137, -0.9025, 0.4606, 0.06099, -0.8855, 0.4604, -0.3547, -0.8138, 0.4083, 0.137, -0.9025, 0.4606, -0.8137, 0.3546, 0.4082, -0.8042, 0.432, 0.4081, -0.8043, 0.432, 0.4605, -0.8855, -0.06111, 0.4083, -0.1371, 0.9025, 0.4603, -0.06108, 0.8856, 0.4604, 0.3546, 0.8138, 0.4082, -0.137, 0.9025, 0.4607, 0.8137, -0.3545, 0.4082, 0.8042, -0.432, 0.4081, 0.8043, -0.432, 0.4606, 0.8855, 0.06101, 0.0, -0.8172, -0.5764, 0.0, -0.8172, -0.5764, 0.0, -0.8172, -0.5764, 0.0, -0.8172, -0.5764])] * 3)])
arm_crossnecklace_skeleton = bpy.data.armatures.new('crossnecklace_skeleton')  # bones are not reproduced

# ---- objects
ob_crossnecklace_skeleton = bpy.data.objects.new('crossnecklace_skeleton', arm_crossnecklace_skeleton)
ob_crossnecklace = bpy.data.objects.new('crossnecklace', me_crossnecklace)

# ---- transforms, parenting, visibility, modifiers, constraints
ob_crossnecklace_skeleton.location = (0.0, 0.0, 0.0)
ob_crossnecklace_skeleton.show_in_front = True
ob_crossnecklace.parent = ob_crossnecklace_skeleton
ob_crossnecklace.location = (0.0, 0.0, 0.0)
_vg = ob_crossnecklace.vertex_groups.new(name='bip_spine_3')
_vg = ob_crossnecklace.vertex_groups.new(name='bip_neck')
_vg = ob_crossnecklace.vertex_groups.new(name='bip_dogtag_0')
_vg = ob_crossnecklace.vertex_groups.new(name='bip_dogtag_1')
for _i, _w in zip([8, 9, 10, 11, 12, 13, 14, 15, 16, 17, 18, 20, 21, 22, 23, 24, 25, 26, 27, 28, 29, 30, 31, 32, 33, 34, 35, 36, 37, 41, 42, 43, 50], [0.1, 0.1, 1.0, 0.1, 1.0, 1.0, 1.0, 1.0, 1.0, 1.0, 1.0, 1.0, 1.0, 1.0, 1.0, 1.0, 1.0, 1.0, 1.0, 1.0, 1.0, 1.0, 1.0, 1.0, 1.0, 1.0, 1.0, 0.1, 0.1, 1.0, 1.0, 1.0, 0.1]): _vg.add([_i], _w, 'REPLACE')
_vg = ob_crossnecklace.vertex_groups.new(name='bip_dogtag_2')
for _i, _w in zip([6, 7, 8, 9, 11, 19, 36, 37, 38, 39, 49, 50], [0.3, 0.3, 0.9, 0.9, 0.9, 0.3, 0.9, 0.9, 0.3, 0.3, 0.3, 0.9]): _vg.add([_i], _w, 'REPLACE')
_vg = ob_crossnecklace.vertex_groups.new(name='bip_dogtag_3')
for _i, _w in zip([0, 1, 2, 3, 4, 5, 6, 7, 19, 38, 39, 40, 44, 45, 46, 47, 48, 49, 51, 52, 53, 54, 55, 56, 57, 58, 59, 60, 61, 62, 63, 64, 65, 66, 67, 68, 69, 70, 71, 72, 73, 74, 75, 76, 77, 78, 79, 80, 81, 82, 83, 84, 85, 86, 87, 88, 89, 90, 91, 92, 93, 94, 95, 96, 97, 98, 99, 100, 101, 102, 103, 104, 105, 106, 107, 108], [1.0, 1.0, 1.0, 1.0, 1.0, 1.0, 0.7, 0.7, 0.7, 0.7, 0.7, 1.0, 1.0, 1.0, 1.0, 1.0, 1.0, 0.7, 1.0, 1.0, 1.0, 1.0, 1.0, 1.0, 1.0, 1.0, 1.0, 1.0, 1.0, 1.0, 1.0, 1.0, 1.0, 1.0, 1.0, 1.0, 1.0, 1.0, 1.0, 1.0, 1.0, 1.0, 1.0, 1.0, 1.0, 1.0, 1.0, 1.0, 1.0, 1.0, 1.0, 1.0, 1.0, 1.0, 1.0, 1.0, 1.0, 1.0, 1.0, 1.0, 1.0, 1.0, 1.0, 1.0, 1.0, 1.0, 1.0, 1.0, 1.0, 1.0, 1.0, 1.0, 1.0, 1.0, 1.0, 1.0]): _vg.add([_i], _w, 'REPLACE')
_m = ob_crossnecklace.modifiers.new('Armature', 'ARMATURE')
_m.object = ob_crossnecklace_skeleton

# ---- collection membership
scene.collection.objects.link(ob_crossnecklace_skeleton)
col_crossnecklace.objects.link(ob_crossnecklace)

# ---- scene / render settings (as saved in the file)
scene.frame_start = 1; scene.frame_end = 250; scene.frame_set(0)
scene.render.engine = 'BLENDER_EEVEE_NEXT'
scene.cycles.sampling_pattern = 'TABULATED_SOBOL'
scene.cycles.use_light_tree = False
scene.view_settings.view_transform = 'Filmic'
bpy.context.view_layer.update()

# ---- added for rendering (the .blend has no active camera and no usable light): camera, sun
cam_auto = bpy.data.cameras.new('AutoCamera')
cam_auto.lens = 50.0
cam_auto.sensor_width = 36.0
cam_auto.clip_end = 1000.0
ob_auto_camera = bpy.data.objects.new('AutoCamera', cam_auto)
scene.collection.objects.link(ob_auto_camera)
ob_auto_camera.location = (12.2892, -14.3722, 78.0774)
ob_auto_camera.rotation_euler = (1.09748, -7.21219e-08, 0.694738)
scene.camera = ob_auto_camera
light_auto_sun = bpy.data.lights.new('AutoSun', 'SUN')
light_auto_sun.energy = 3.0
light_auto_sun.angle = 0.0523599
ob_auto_sun = bpy.data.objects.new('AutoSun', light_auto_sun)
scene.collection.objects.link(ob_auto_sun)
ob_auto_sun.rotation_euler = (0.872665, 0.174533, 0.523599)
bpy.context.view_layer.update()
